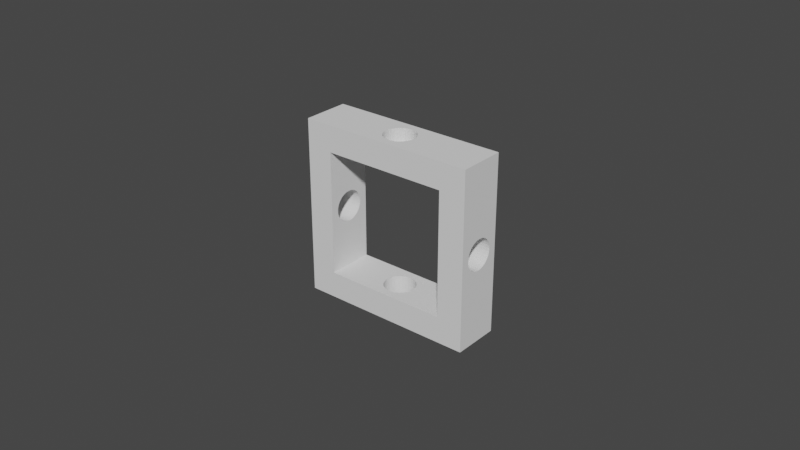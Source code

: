 # Source: cuadrado.blend  (saved by Blender 4.0.36; exported with 4.5.12 LTS)
import bpy
from mathutils import Matrix  # noqa: F401  (used for matrix-valued properties, if any)

bpy.ops.wm.read_factory_settings(use_empty=True)
scene = bpy.context.scene
scene.name = 'Scene'

# ---- collections
col_collection = bpy.data.collections.new('Collection'); scene.collection.children.link(col_collection)

# ---- world
world_world = bpy.data.worlds.new('World'); scene.world = world_world
world_world.use_nodes = True; world_world.node_tree.nodes.clear()
_N = world_world.node_tree.nodes; _L = world_world.node_tree.links
n0 = _N.new('ShaderNodeOutputWorld'); n0.name = 'World Output'; n0.location = (300, 300)
n1 = _N.new('ShaderNodeBackground'); n1.name = 'Background'; n1.location = (10, 300)
n1.inputs[0].default_value = (0.05088, 0.05088, 0.05088, 1.0)
_L.new(n1.outputs[0], n0.inputs[0])
n0.is_active_output = True
world_world.color = (0.05088, 0.05088, 0.05088)
world_world.use_sun_shadow = False
world_world.sun_shadow_jitter_overblur = 0.0

# ---- meshes
me_cube_024 = bpy.data.meshes.new('Cube.024')
me_cube_024.from_pydata([(0.0, 0.6667, 0.807), (-1.0, -1.0, -1.0), (-1.0, -1.0, 1.0), (-1.0, 1.0, -1.0), (0.03423, 0.6539, 0.807), (-1.0, 1.0, 1.0), (1.0, -1.0, -1.0), (0.06714, 0.6159, 0.807), (1.0, -1.0, 1.0), (1.0, 1.0, -1.0), (0.09747, 0.5543, 0.807), (1.0, 1.0, 1.0), (0.1241, 0.4714, 0.807), (-0.7018, 1.0, -0.7018), (0.7018, 1.0, 0.7018), (0.1459, 0.3704, 0.807), (-0.7018, 1.0, 0.7018), (0.7018, 1.0, -0.7018), (0.7018, -1.0, -0.7018), (0.1621, 0.2551, 0.807), (-0.7018, -1.0, 0.7018), (0.7018, -1.0, 0.7018), (0.1721, 0.1301, 0.807), (-0.7018, -1.0, -0.7018), (0.1754, 0.0, 0.807), (0.1721, -0.1301, 0.807), (0.1621, -0.2551, 0.807), (0.1459, -0.3704, 0.807), (0.1241, -0.4714, 0.807), (0.09747, -0.5543, 0.807), (0.06714, -0.6159, 0.807), (0.03423, -0.6539, 0.807), (0.0, -0.6667, 0.807), (-0.03423, -0.6539, 0.807), (-0.06714, -0.6159, 0.807), (-0.09747, -0.5543, 0.807), (-0.1241, -0.4714, 0.807), (-0.1459, -0.3704, 0.807), (-0.1621, -0.2551, 0.807), (-0.1721, -0.1301, 0.807), (-0.1754, 0.0, 0.807), (-0.1721, 0.1301, 0.807), (-0.1621, 0.2551, 0.807), (-0.1459, 0.3704, 0.807), (-0.1241, 0.4714, 0.807), (-0.09747, 0.5543, 0.807), (-0.06714, 0.6159, 0.807), (-0.03423, 0.6539, 0.807), (-0.1754, 0.0, 1.0), (-0.1721, -0.1301, 1.0), (-0.1721, 0.1301, 1.0), (-0.1621, 0.2551, 1.0), (-0.1459, 0.3704, 1.0), (-0.1241, 0.4714, 1.0), (-0.09747, 0.5543, 1.0), (-0.06714, 0.6159, 1.0), (-0.03423, 0.6539, 1.0), (0.03423, 0.6539, 1.0), (0.0, 0.6667, 1.0), (0.1621, 0.2551, 1.0), (0.1459, 0.3704, 1.0), (0.1241, 0.4714, 1.0), (0.09747, 0.5543, 1.0), (0.06714, 0.6159, 1.0), (-0.1621, -0.2551, 1.0), (-0.1241, -0.4714, 1.0), (-0.1459, -0.3704, 1.0), (0.0, -0.6667, 1.0), (-0.03423, -0.6539, 1.0), (-0.06714, -0.6159, 1.0), (-0.09747, -0.5543, 1.0), (0.1754, 0.0, 1.0), (0.1621, -0.2551, 1.0), (0.1721, -0.1301, 1.0), (0.1721, 0.1301, 1.0), (0.06714, -0.6159, 1.0), (0.09747, -0.5543, 1.0), (0.1241, -0.4714, 1.0), (0.1459, -0.3704, 1.0), (0.03423, -0.6539, 1.0), (-0.1621, 0.2551, -1.0), (-0.1459, 0.3704, -1.0), (-0.1241, 0.4714, -1.0), (0.0, 0.6667, -1.0), (-0.03423, 0.6539, -1.0), (-0.09747, 0.5543, -1.0), (-0.06714, 0.6159, -1.0), (0.1754, 0.0, -1.0), (0.1721, -0.1301, -1.0), (0.1721, 0.1301, -1.0), (0.1621, 0.2551, -1.0), (0.1459, 0.3704, -1.0), (0.1241, 0.4714, -1.0), (0.09747, 0.5543, -1.0), (0.06714, 0.6159, -1.0), (0.03423, 0.6539, -1.0), (-0.1754, 0.0, -1.0), (-0.1721, -0.1301, -1.0), (-0.1721, 0.1301, -1.0), (-0.06714, -0.6159, -1.0), (-0.09747, -0.5543, -1.0), (-0.1241, -0.4714, -1.0), (-0.1459, -0.3704, -1.0), (-0.1621, -0.2551, -1.0), (-0.03423, -0.6539, -1.0), (0.03423, -0.6539, -1.0), (0.0, -0.6667, -1.0), (0.1621, -0.2551, -1.0), (0.09747, -0.5543, -1.0), (0.1241, -0.4714, -1.0), (0.1459, -0.3704, -1.0), (0.06714, -0.6159, -1.0), (-0.1621, 0.2551, -0.7018), (-0.1459, 0.3704, -0.7018), (-0.1241, 0.4714, -0.7018), (0.0, 0.6667, -0.7018), (-0.03423, 0.6539, -0.7018), (-0.09747, 0.5543, -0.7018), (-0.06714, 0.6159, -0.7018), (0.1754, 0.0, -0.7018), (0.1721, -0.1301, -0.7018), (0.1721, 0.1301, -0.7018), (0.1621, 0.2551, -0.7018), (0.1459, 0.3704, -0.7018), (0.1241, 0.4714, -0.7018), (0.09747, 0.5543, -0.7018), (0.06714, 0.6159, -0.7018), (0.03423, 0.6539, -0.7018), (-0.1754, 0.0, -0.7018), (-0.1721, -0.1301, -0.7018), (-0.1721, 0.1301, -0.7018), (-0.06714, -0.6159, -0.7018), (-0.09747, -0.5543, -0.7018), (-0.1241, -0.4714, -0.7018), (-0.1459, -0.3704, -0.7018), (-0.1621, -0.2551, -0.7018), (-0.03423, -0.6539, -0.7018), (0.03423, -0.6539, -0.7018), (0.0, -0.6667, -0.7018), (0.06714, -0.6159, -0.7018), (0.1621, -0.2551, -0.7018), (0.09747, -0.5543, -0.7018), (0.1241, -0.4714, -0.7018), (0.1459, -0.3704, -0.7018), (-1.0, -0.6667, 0.0), (-1.0, -0.6539, -0.03423), (-1.0, -0.6539, 0.03423), (-1.0, -0.6159, -0.06714), (-1.0, -0.5543, -0.09747), (-1.0, -0.5543, 0.09747), (-1.0, -0.4714, -0.1241), (-1.0, -0.6159, 0.06714), (-1.0, -0.2551, 0.1621), (-1.0, -0.3704, -0.1459), (-1.0, -0.3704, 0.1459), (-1.0, 0.0, 0.1754), (-1.0, -0.1301, 0.1721), (-1.0, 0.1301, 0.1721), (-1.0, -0.2551, -0.1621), (-1.0, -0.4714, 0.1241), (-1.0, -0.1301, -0.1721), (-1.0, 0.1301, -0.1721), (-1.0, 0.0, -0.1754), (-1.0, 0.2551, -0.1621), (-1.0, 0.2551, 0.1621), (-1.0, 0.3704, -0.1459), (-1.0, 0.3704, 0.1459), (-1.0, 0.4714, -0.1241), (-1.0, 0.5543, -0.09747), (-1.0, 0.5543, 0.09747), (-1.0, 0.6667, 0.0), (-1.0, 0.6539, -0.03423), (-1.0, 0.6539, 0.03423), (-1.0, 0.6159, 0.06714), (-1.0, 0.6159, -0.06714), (-1.0, 0.4714, 0.1241), (1.0, -0.1301, 0.1721), (1.0, 0.1301, 0.1721), (1.0, 0.0, 0.1754), (1.0, 0.2551, -0.1621), (1.0, 0.2551, 0.1621), (1.0, 0.3704, 0.1459), (1.0, 0.3704, -0.1459), (1.0, 0.4714, 0.1241), (1.0, 0.6159, -0.06714), (1.0, 0.5543, 0.09747), (1.0, 0.5543, -0.09747), (1.0, 0.6159, 0.06714), (1.0, 0.6667, 0.0), (1.0, 0.6539, -0.03423), (1.0, 0.6539, 0.03423), (1.0, 0.4714, -0.1241), (1.0, -0.6667, 0.0), (1.0, -0.6539, 0.03423), (1.0, -0.6539, -0.03423), (1.0, -0.6159, 0.06714), (1.0, -0.4714, -0.1241), (1.0, -0.5543, 0.09747), (1.0, -0.5543, -0.09747), (1.0, -0.6159, -0.06714), (1.0, -0.3704, -0.1459), (1.0, -0.4714, 0.1241), (1.0, -0.2551, -0.1621), (1.0, -0.3704, 0.1459), (1.0, -0.1301, -0.1721), (1.0, 0.0, -0.1754), (1.0, 0.1301, -0.1721), (1.0, -0.2551, 0.1621), (-0.7018, -0.1301, -0.1721), (-0.7018, 0.0, -0.1754), (-0.7018, 0.2551, 0.1621), (-0.7018, 0.2551, -0.1621), (-0.7018, 0.3704, -0.1459), (-0.7018, 0.3704, 0.1459), (-0.7018, 0.1301, -0.1721), (-0.7018, 0.4714, -0.1241), (-0.7018, 0.4714, 0.1241), (-0.7018, 0.5543, -0.09747), (-0.7018, 0.5543, 0.09747), (-0.7018, 0.6667, 0.0), (-0.7018, 0.6539, -0.03423), (-0.7018, 0.6539, 0.03423), (-0.7018, 0.6159, 0.06714), (-0.7018, 0.6159, -0.06714), (-0.7018, -0.6667, 0.0), (-0.7018, -0.6539, -0.03423), (-0.7018, -0.6539, 0.03423), (-0.7018, -0.6159, -0.06714), (-0.7018, -0.5543, -0.09747), (-0.7018, -0.5543, 0.09747), (-0.7018, -0.4714, -0.1241), (-0.7018, -0.6159, 0.06714), (-0.7018, -0.2551, -0.1621), (-0.7018, -0.2551, 0.1621), (-0.7018, -0.3704, -0.1459), (-0.7018, -0.3704, 0.1459), (-0.7018, 0.0, 0.1754), (-0.7018, -0.1301, 0.1721), (-0.7018, 0.1301, 0.1721), (-0.7018, -0.4714, 0.1241), (0.7018, -0.1301, 0.1721), (0.7018, 0.0, 0.1754), (0.7018, 0.2551, 0.1621), (0.7018, 0.2551, -0.1621), (0.7018, 0.3704, 0.1459), (0.7018, 0.3704, -0.1459), (0.7018, 0.1301, 0.1721), (0.7018, 0.4714, 0.1241), (0.7018, 0.4714, -0.1241), (0.7018, 0.6159, -0.06714), (0.7018, 0.5543, 0.09747), (0.7018, 0.5543, -0.09747), (0.7018, 0.6159, 0.06714), (0.7018, 0.6667, 0.0), (0.7018, 0.6539, -0.03423), (0.7018, 0.6539, 0.03423), (0.7018, -0.6667, 0.0), (0.7018, -0.6539, 0.03423), (0.7018, -0.6539, -0.03423), (0.7018, -0.6159, 0.06714), (0.7018, -0.4714, -0.1241), (0.7018, -0.5543, 0.09747), (0.7018, -0.5543, -0.09747), (0.7018, -0.6159, -0.06714), (0.7018, -0.3704, -0.1459), (0.7018, -0.4714, 0.1241), (0.7018, -0.2551, -0.1621), (0.7018, -0.2551, 0.1621), (0.7018, -0.3704, 0.1459), (0.7018, -0.1301, -0.1721), (0.7018, 0.0, -0.1754), (0.7018, 0.1301, -0.1721)], [], [(168, 3, 1, 2, 5, 169, 175, 166, 164, 157, 155, 156, 152, 154, 159, 149, 151, 146, 144, 145, 147, 148, 150, 153, 158, 160, 162, 161, 163, 165, 167), (169, 5, 3, 168, 174, 171, 170, 172, 173), (14, 16, 5, 11, 9, 17), (13, 17, 9, 3, 5, 16), (186, 9, 11, 185, 187, 190, 188, 189, 184), (185, 11, 8, 6, 9, 186, 191, 182, 179, 206, 205, 204, 202, 200, 196, 198, 199, 194, 192, 193, 195, 197, 201, 203, 207, 176, 178, 177, 180, 181, 183), (21, 18, 6, 8, 2, 1, 23, 20), (23, 1, 6, 18), (86, 85, 3, 9, 93, 94, 95, 83, 84), (92, 93, 9, 6, 1, 3, 85, 82, 81, 80, 98, 96, 97, 103, 102, 101, 100, 99, 104, 106, 105, 111, 108, 109, 110, 107, 88, 87, 89, 90, 91), (53, 54, 5, 2, 8, 11, 62, 61, 60, 59, 74, 71, 73, 72, 78, 77, 76, 75, 79, 67, 68, 69, 70, 65, 66, 64, 49, 48, 50, 51, 52), (63, 62, 11, 5, 54, 55, 56, 58, 57), (13, 16, 222, 221, 219, 220, 223), (222, 16, 20, 23, 13, 223, 217, 215, 212, 211, 214, 209, 208, 232, 234, 230, 228, 227, 225, 224, 226, 231, 229, 239, 235, 233, 237, 236, 238, 210, 213, 216, 218), (252, 14, 17, 249, 254, 253, 255), (249, 17, 18, 21, 14, 252, 250, 247, 244, 242, 246, 241, 240, 267, 268, 265, 261, 259, 257, 256, 258, 263, 262, 260, 264, 266, 269, 270, 271, 243, 245, 248, 251), (117, 118, 13, 23, 18, 17, 126, 125, 124, 123, 122, 121, 119, 120, 140, 143, 142, 141, 139, 137, 138, 136, 131, 132, 133, 134, 135, 129, 128, 130, 112, 113, 114), (127, 126, 17, 13, 118, 116, 115), (16, 14, 21, 20), (58, 0, 4, 57), (4, 7, 63, 57), (7, 10, 62, 63), (10, 12, 61, 62), (12, 15, 60, 61), (15, 19, 59, 60), (19, 22, 74, 59), (22, 24, 71, 74), (24, 25, 73, 71), (25, 26, 72, 73), (26, 27, 78, 72), (27, 28, 77, 78), (28, 29, 76, 77), (29, 30, 75, 76), (30, 31, 79, 75), (31, 32, 67, 79), (32, 33, 68, 67), (68, 33, 34, 69), (69, 34, 35, 70), (70, 35, 36, 65), (65, 36, 37, 66), (66, 37, 38, 64), (64, 38, 39, 49), (49, 39, 40, 48), (48, 40, 41, 50), (50, 41, 42, 51), (51, 42, 43, 52), (52, 43, 44, 53), (53, 44, 45, 54), (54, 45, 46, 55), (55, 46, 47, 56), (56, 47, 0, 58), (33, 32, 31, 30, 29, 28, 27, 26, 25, 24, 22, 19, 15, 12, 10, 7, 4, 0, 47, 46, 45, 44, 43, 42, 41, 40, 39, 38, 37, 36, 35, 34), (115, 83, 95, 127), (95, 94, 126, 127), (94, 93, 125, 126), (93, 92, 124, 125), (92, 91, 123, 124), (91, 90, 122, 123), (90, 89, 121, 122), (89, 87, 119, 121), (87, 88, 120, 119), (88, 107, 140, 120), (107, 110, 143, 140), (110, 109, 142, 143), (109, 108, 141, 142), (108, 111, 139, 141), (111, 105, 137, 139), (105, 106, 138, 137), (106, 104, 136, 138), (136, 104, 99, 131), (131, 99, 100, 132), (132, 100, 101, 133), (133, 101, 102, 134), (134, 102, 103, 135), (135, 103, 97, 129), (129, 97, 96, 128), (128, 96, 98, 130), (130, 98, 80, 112), (112, 80, 81, 113), (113, 81, 82, 114), (114, 82, 85, 117), (117, 85, 86, 118), (118, 86, 84, 116), (116, 84, 83, 115), (219, 170, 171, 220), (189, 188, 253, 254), (220, 171, 174, 223), (184, 189, 254, 249), (223, 174, 168, 217), (186, 184, 249, 251), (217, 168, 167, 215), (191, 186, 251, 248), (215, 167, 165, 212), (182, 191, 248, 245), (212, 165, 163, 211), (179, 182, 245, 243), (163, 161, 214, 211), (206, 179, 243, 271), (214, 161, 162, 209), (205, 206, 271, 270), (209, 162, 160, 208), (204, 205, 270, 269), (208, 160, 158, 232), (202, 204, 269, 266), (232, 158, 153, 234), (200, 202, 266, 264), (234, 153, 150, 230), (196, 200, 264, 260), (230, 150, 148, 228), (198, 196, 260, 262), (228, 148, 147, 227), (199, 198, 262, 263), (227, 147, 145, 225), (194, 199, 263, 258), (225, 145, 144, 224), (194, 258, 256, 192), (224, 144, 146, 226), (192, 256, 257, 193), (226, 146, 151, 231), (193, 257, 259, 195), (231, 151, 149, 229), (195, 259, 261, 197), (229, 149, 159, 239), (197, 261, 265, 201), (239, 159, 154, 235), (201, 265, 268, 203), (235, 154, 152, 233), (203, 268, 267, 207), (156, 237, 233, 152), (207, 267, 240, 176), (237, 156, 155, 236), (176, 240, 241, 178), (236, 155, 157, 238), (178, 241, 246, 177), (238, 157, 164, 210), (242, 180, 177, 246), (210, 164, 166, 213), (180, 242, 244, 181), (213, 166, 175, 216), (181, 244, 247, 183), (216, 175, 169, 218), (183, 247, 250, 185), (218, 169, 173, 222), (185, 250, 252, 187), (222, 173, 172, 221), (187, 252, 255, 190), (221, 172, 170, 219), (188, 190, 255, 253)])
_uv = me_cube_024.uv_layers.new(name='UVMap')
_uv.uv.foreach_set('vector', [0.4878, 0.1943, 0.375, 0.25, 0.375, 0.0, 0.625, 0.0, 0.625, 0.25, 0.5122, 0.1943, 0.5155, 0.1839, 0.5182, 0.1713, 0.5203, 0.1569, 0.5215, 0.1413, 0.5219, 0.125, 0.5215, 0.1087, 0.5203, 0.09311, 0.5182, 0.0787, 0.5155, 0.06607, 0.5122, 0.05571, 0.5084, 0.04801, 0.5043, 0.04327, 0.5, 0.04167, 0.4957, 0.04327, 0.4916, 0.04801, 0.4878, 0.05571, 0.4845, 0.06607, 0.4818, 0.0787, 0.4797, 0.09311, 0.4785, 0.1087, 0.4781, 0.125, 0.4785, 0.1413, 0.4797, 0.1569, 0.4818, 0.1713, 0.4845, 0.1839, 0.5122, 0.1943, 0.625, 0.25, 0.375, 0.25, 0.4878, 0.1943, 0.4916, 0.202, 0.4957, 0.2067, 0.5, 0.2083, 0.5043, 0.2067, 0.5084, 0.202, 0.5877, 0.4627, 0.5877, 0.2873, 0.625, 0.25, 0.625, 0.5, 0.375, 0.5, 0.4123, 0.4627, 0.4123, 0.2873, 0.4123, 0.4627, 0.375, 0.5, 0.375, 0.25, 0.625, 0.25, 0.5877, 0.2873, 0.4878, 0.5557, 0.375, 0.5, 0.625, 0.5, 0.5122, 0.5557, 0.5084, 0.548, 0.5043, 0.5433, 0.5, 0.5417, 0.4957, 0.5433, 0.4916, 0.548, 0.5122, 0.5557, 0.625, 0.5, 0.625, 0.75, 0.375, 0.75, 0.375, 0.5, 0.4878, 0.5557, 0.4845, 0.5661, 0.4818, 0.5787, 0.4797, 0.5931, 0.4785, 0.6087, 0.4781, 0.625, 0.4785, 0.6413, 0.4797, 0.6569, 0.4818, 0.6713, 0.4845, 0.6839, 0.4878, 0.6943, 0.4916, 0.702, 0.4957, 0.7067, 0.5, 0.7083, 0.5043, 0.7067, 0.5084, 0.702, 0.5122, 0.6943, 0.5155, 0.6839, 0.5182, 0.6713, 0.5203, 0.6569, 0.5215, 0.6413, 0.5219, 0.625, 0.5215, 0.6087, 0.5203, 0.5931, 0.5182, 0.5787, 0.5155, 0.5661, 0.5877, 0.7873, 0.4123, 0.7873, 0.375, 0.75, 0.625, 0.75, 0.625, 1.0, 0.375, 1.0, 0.4123, 0.9627, 0.5877, 0.9627, 0.4123, 0.9627, 0.375, 1.0, 0.375, 0.75, 0.4123, 0.7873, 0.2416, 0.548, 0.2378, 0.5557, 0.125, 0.5, 0.375, 0.5, 0.2622, 0.5557, 0.2584, 0.548, 0.2543, 0.5433, 0.25, 0.5417, 0.2457, 0.5433, 0.2655, 0.5661, 0.2622, 0.5557, 0.375, 0.5, 0.375, 0.75, 0.125, 0.75, 0.125, 0.5, 0.2378, 0.5557, 0.2345, 0.5661, 0.2318, 0.5787, 0.2297, 0.5931, 0.2285, 0.6087, 0.2281, 0.625, 0.2285, 0.6413, 0.2297, 0.6569, 0.2318, 0.6713, 0.2345, 0.6839, 0.2378, 0.6943, 0.2416, 0.702, 0.2457, 0.7067, 0.25, 0.7083, 0.2543, 0.7067, 0.2584, 0.702, 0.2622, 0.6943, 0.2655, 0.6839, 0.2682, 0.6713, 0.2703, 0.6569, 0.2715, 0.6413, 0.2719, 0.625, 0.2715, 0.6087, 0.2703, 0.5931, 0.2682, 0.5787, 0.7655, 0.5661, 0.7622, 0.5557, 0.875, 0.5, 0.875, 0.75, 0.625, 0.75, 0.625, 0.5, 0.7378, 0.5557, 0.7345, 0.5661, 0.7318, 0.5787, 0.7297, 0.5931, 0.7285, 0.6087, 0.7281, 0.625, 0.7285, 0.6413, 0.7297, 0.6569, 0.7318, 0.6713, 0.7345, 0.6839, 0.7378, 0.6943, 0.7416, 0.702, 0.7457, 0.7067, 0.75, 0.7083, 0.7543, 0.7067, 0.7584, 0.702, 0.7622, 0.6943, 0.7655, 0.6839, 0.7682, 0.6713, 0.7703, 0.6569, 0.7715, 0.6413, 0.7719, 0.625, 0.7715, 0.6087, 0.7703, 0.5931, 0.7682, 0.5787, 0.7416, 0.548, 0.7378, 0.5557, 0.625, 0.5, 0.875, 0.5, 0.7622, 0.5557, 0.7584, 0.548, 0.7543, 0.5433, 0.75, 0.5417, 0.7457, 0.5433, 0.375, 0.2188, 0.625, 0.2188, 0.512, 0.1827, 0.5061, 0.1863, 0.5, 0.1875, 0.4939, 0.1863, 0.488, 0.1827, 0.512, 0.1827, 0.625, 0.2188, 0.625, 0.03125, 0.375, 0.03125, 0.375, 0.2188, 0.488, 0.1827, 0.4826, 0.177, 0.4779, 0.1692, 0.474, 0.1597, 0.4711, 0.1489, 0.4694, 0.1372, 0.4688, 0.125, 0.4694, 0.1128, 0.4711, 0.1011, 0.474, 0.09028, 0.4779, 0.08081, 0.4826, 0.07303, 0.488, 0.06726, 0.4939, 0.0637, 0.5, 0.0625, 0.5061, 0.0637, 0.512, 0.06726, 0.5174, 0.07303, 0.5221, 0.08081, 0.526, 0.09028, 0.5289, 0.1011, 0.5306, 0.1128, 0.5312, 0.125, 0.5306, 0.1372, 0.5289, 0.1489, 0.526, 0.1597, 0.5221, 0.1692, 0.5174, 0.177, 0.512, 0.5673, 0.625, 0.5312, 0.375, 0.5312, 0.488, 0.5673, 0.4939, 0.5637, 0.5, 0.5625, 0.5061, 0.5637, 0.488, 0.5673, 0.375, 0.5312, 0.375, 0.7188, 0.625, 0.7188, 0.625, 0.5312, 0.512, 0.5673, 0.5174, 0.573, 0.5221, 0.5808, 0.526, 0.5903, 0.5289, 0.6011, 0.5306, 0.6128, 0.5312, 0.625, 0.5306, 0.6372, 0.5289, 0.6489, 0.526, 0.6597, 0.5221, 0.6692, 0.5174, 0.677, 0.512, 0.6827, 0.5061, 0.6863, 0.5, 0.6875, 0.4939, 0.6863, 0.488, 0.6827, 0.4826, 0.677, 0.4779, 0.6692, 0.474, 0.6597, 0.4711, 0.6489, 0.4694, 0.6372, 0.4688, 0.625, 0.4694, 0.6128, 0.4711, 0.6011, 0.474, 0.5903, 0.4779, 0.5808, 0.4826, 0.573, 0.2326, 0.573, 0.238, 0.5673, 0.125, 0.5312, 0.125, 0.7188, 0.375, 0.7188, 0.375, 0.5312, 0.262, 0.5673, 0.2674, 0.573, 0.2721, 0.5808, 0.276, 0.5903, 0.2789, 0.6011, 0.2806, 0.6128, 0.2812, 0.625, 0.2806, 0.6372, 0.2789, 0.6489, 0.276, 0.6597, 0.2721, 0.6692, 0.2674, 0.677, 0.262, 0.6827, 0.2561, 0.6863, 0.25, 0.6875, 0.2439, 0.6863, 0.238, 0.6827, 0.2326, 0.677, 0.2279, 0.6692, 0.224, 0.6597, 0.2211, 0.6489, 0.2194, 0.6372, 0.2188, 0.625, 0.2194, 0.6128, 0.2211, 0.6011, 0.224, 0.5903, 0.2279, 0.5808, 0.2561, 0.5637, 0.262, 0.5673, 0.375, 0.5312, 0.125, 0.5312, 0.238, 0.5673, 0.2439, 0.5637, 0.25, 0.5625, 0.875, 0.5312, 0.625, 0.5312, 0.625, 0.7188, 0.875, 0.7188, 1.0, 0.775, 1.0, 0.5, 0.9688, 0.5, 0.9688, 0.775, 0.9688, 0.5, 0.9375, 0.5, 0.9375, 0.775, 0.9688, 0.775, 0.9375, 0.5, 0.9062, 0.5, 0.9062, 0.775, 0.9375, 0.775, 0.9062, 0.5, 0.875, 0.5, 0.875, 0.775, 0.9062, 0.775, 0.875, 0.5, 0.8438, 0.5, 0.8438, 0.775, 0.875, 0.775, 0.8438, 0.5, 0.8125, 0.5, 0.8125, 0.775, 0.8438, 0.775, 0.8125, 0.5, 0.7812, 0.5, 0.7812, 0.775, 0.8125, 0.775, 0.7812, 0.5, 0.75, 0.5, 0.75, 0.775, 0.7812, 0.775, 0.75, 0.5, 0.7188, 0.5, 0.7188, 0.775, 0.75, 0.775, 0.7188, 0.5, 0.6875, 0.5, 0.6875, 0.775, 0.7188, 0.775, 0.6875, 0.5, 0.6562, 0.5, 0.6562, 0.775, 0.6875, 0.775, 0.6562, 0.5, 0.625, 0.5, 0.625, 0.775, 0.6562, 0.775, 0.625, 0.5, 0.5938, 0.5, 0.5938, 0.775, 0.625, 0.775, 0.5938, 0.5, 0.5625, 0.5, 0.5625, 0.775, 0.5938, 0.775, 0.5625, 0.5, 0.5312, 0.5, 0.5312, 0.775, 0.5625, 0.775, 0.5312, 0.5, 0.5, 0.5, 0.5, 0.775, 0.5312, 0.775, 0.5, 0.5, 0.4688, 0.5, 0.4688, 0.775, 0.5, 0.775, 0.4688, 0.775, 0.4688, 0.5, 0.4375, 0.5, 0.4375, 0.775, 0.4375, 0.775, 0.4375, 0.5, 0.4062, 0.5, 0.4062, 0.775, 0.4062, 0.775, 0.4062, 0.5, 0.375, 0.5, 0.375, 0.775, 0.375, 0.775, 0.375, 0.5, 0.3438, 0.5, 0.3438, 0.775, 0.3438, 0.775, 0.3438, 0.5, 0.3125, 0.5, 0.3125, 0.775, 0.3125, 0.775, 0.3125, 0.5, 0.2812, 0.5, 0.2812, 0.775, 0.2812, 0.775, 0.2812, 0.5, 0.25, 0.5, 0.25, 0.775, 0.25, 0.775, 0.25, 0.5, 0.2188, 0.5, 0.2188, 0.775, 0.2188, 0.775, 0.2188, 0.5, 0.1875, 0.5, 0.1875, 0.775, 0.1875, 0.775, 0.1875, 0.5, 0.1562, 0.5, 0.1562, 0.775, 0.1562, 0.775, 0.1562, 0.5, 0.125, 0.5, 0.125, 0.775, 0.125, 0.775, 0.125, 0.5, 0.09375, 0.5, 0.09375, 0.775, 0.09375, 0.775, 0.09375, 0.5, 0.0625, 0.5, 0.0625, 0.775, 0.0625, 0.775, 0.0625, 0.5, 0.03125, 0.5, 0.03125, 0.775, 0.03125, 0.775, 0.03125, 0.5, 0.0, 0.5, 0.0, 0.775, 0.7032, 0.01461, 0.75, 0.01, 0.7968, 0.01461, 0.8418, 0.02827, 0.8833, 0.05045, 0.9197, 0.08029, 0.9496, 0.1167, 0.9717, 0.1582, 0.9854, 0.2032, 0.99, 0.25, 0.9854, 0.2968, 0.9717, 0.3418, 0.9496, 0.3833, 0.9197, 0.4197, 0.8833, 0.4496, 0.8418, 0.4717, 0.7968, 0.4854, 0.75, 0.49, 0.7032, 0.4854, 0.6582, 0.4717, 0.6167, 0.4496, 0.5803, 0.4197, 0.5504, 0.3833, 0.5283, 0.3418, 0.5146, 0.2968, 0.51, 0.25, 0.5146, 0.2032, 0.5283, 0.1582, 0.5504, 0.1167, 0.5803, 0.08029, 0.6167, 0.05045, 0.6582, 0.02827, 1.0, 0.95, 1.0, 0.7375, 0.9688, 0.7375, 0.9688, 0.95, 0.9688, 0.7375, 0.9375, 0.7375, 0.9375, 0.95, 0.9688, 0.95, 0.9375, 0.7375, 0.9062, 0.7375, 0.9062, 0.95, 0.9375, 0.95, 0.9062, 0.7375, 0.875, 0.7375, 0.875, 0.95, 0.9062, 0.95, 0.875, 0.7375, 0.8438, 0.7375, 0.8438, 0.95, 0.875, 0.95, 0.8438, 0.7375, 0.8125, 0.7375, 0.8125, 0.95, 0.8438, 0.95, 0.8125, 0.7375, 0.7812, 0.7375, 0.7812, 0.95, 0.8125, 0.95, 0.7812, 0.7375, 0.75, 0.7375, 0.75, 0.95, 0.7812, 0.95, 0.75, 0.7375, 0.7188, 0.7375, 0.7188, 0.95, 0.75, 0.95, 0.7188, 0.7375, 0.6875, 0.7375, 0.6875, 0.95, 0.7188, 0.95, 0.6875, 0.7375, 0.6562, 0.7375, 0.6562, 0.95, 0.6875, 0.95, 0.6562, 0.7375, 0.625, 0.7375, 0.625, 0.95, 0.6562, 0.95, 0.625, 0.7375, 0.5938, 0.7375, 0.5938, 0.95, 0.625, 0.95, 0.5938, 0.7375, 0.5625, 0.7375, 0.5625, 0.95, 0.5938, 0.95, 0.5625, 0.7375, 0.5312, 0.7375, 0.5312, 0.95, 0.5625, 0.95, 0.5312, 0.7375, 0.5, 0.7375, 0.5, 0.95, 0.5312, 0.95, 0.5, 0.7375, 0.4688, 0.7375, 0.4688, 0.95, 0.5, 0.95, 0.4688, 0.95, 0.4688, 0.7375, 0.4375, 0.7375, 0.4375, 0.95, 0.4375, 0.95, 0.4375, 0.7375, 0.4062, 0.7375, 0.4062, 0.95, 0.4062, 0.95, 0.4062, 0.7375, 0.375, 0.7375, 0.375, 0.95, 0.375, 0.95, 0.375, 0.7375, 0.3438, 0.7375, 0.3438, 0.95, 0.3438, 0.95, 0.3438, 0.7375, 0.3125, 0.7375, 0.3125, 0.95, 0.3125, 0.95, 0.3125, 0.7375, 0.2812, 0.7375, 0.2812, 0.95, 0.2812, 0.95, 0.2812, 0.7375, 0.25, 0.7375, 0.25, 0.95, 0.25, 0.95, 0.25, 0.7375, 0.2188, 0.7375, 0.2188, 0.95, 0.2188, 0.95, 0.2188, 0.7375, 0.1875, 0.7375, 0.1875, 0.95, 0.1875, 0.95, 0.1875, 0.7375, 0.1562, 0.7375, 0.1562, 0.95, 0.1562, 0.95, 0.1562, 0.7375, 0.125, 0.7375, 0.125, 0.95, 0.125, 0.95, 0.125, 0.7375, 0.09375, 0.7375, 0.09375, 0.95, 0.09375, 0.95, 0.09375, 0.7375, 0.0625, 0.7375, 0.0625, 0.95, 0.0625, 0.95, 0.0625, 0.7375, 0.03125, 0.7375, 0.03125, 0.95, 0.03125, 0.95, 0.03125, 0.7375, 0.0, 0.7375, 0.0, 0.95, 1.0, 0.5962, 1.0, 0.5308, 0.9688, 0.5308, 0.9688, 0.5962, 0.9688, 0.9692, 1.0, 0.9692, 1.0, 0.9038, 0.9688, 0.9038, 0.9688, 0.5962, 0.9688, 0.5308, 0.9375, 0.5308, 0.9375, 0.5962, 0.9375, 0.9692, 0.9688, 0.9692, 0.9688, 0.9038, 0.9375, 0.9038, 0.9375, 0.5962, 0.9375, 0.5308, 0.9062, 0.5308, 0.9062, 0.5962, 0.9062, 0.9692, 0.9375, 0.9692, 0.9375, 0.9038, 0.9062, 0.9038, 0.9062, 0.5962, 0.9062, 0.5308, 0.875, 0.5308, 0.875, 0.5962, 0.875, 0.9692, 0.9062, 0.9692, 0.9062, 0.9038, 0.875, 0.9038, 0.875, 0.5962, 0.875, 0.5308, 0.8438, 0.5308, 0.8438, 0.5962, 0.8438, 0.9692, 0.875, 0.9692, 0.875, 0.9038, 0.8438, 0.9038, 0.8438, 0.5962, 0.8438, 0.5308, 0.8125, 0.5308, 0.8125, 0.5962, 0.8125, 0.9692, 0.8438, 0.9692, 0.8438, 0.9038, 0.8125, 0.9038, 0.8125, 0.5308, 0.7812, 0.5308, 0.7812, 0.5962, 0.8125, 0.5962, 0.7812, 0.9692, 0.8125, 0.9692, 0.8125, 0.9038, 0.7812, 0.9038, 0.7812, 0.5962, 0.7812, 0.5308, 0.75, 0.5308, 0.75, 0.5962, 0.75, 0.9692, 0.7812, 0.9692, 0.7812, 0.9038, 0.75, 0.9038, 0.75, 0.5962, 0.75, 0.5308, 0.7188, 0.5308, 0.7188, 0.5962, 0.7188, 0.9692, 0.75, 0.9692, 0.75, 0.9038, 0.7188, 0.9038, 0.7188, 0.5962, 0.7188, 0.5308, 0.6875, 0.5308, 0.6875, 0.5962, 0.6875, 0.9692, 0.7188, 0.9692, 0.7188, 0.9038, 0.6875, 0.9038, 0.6875, 0.5962, 0.6875, 0.5308, 0.6562, 0.5308, 0.6562, 0.5962, 0.6562, 0.9692, 0.6875, 0.9692, 0.6875, 0.9038, 0.6562, 0.9038, 0.6562, 0.5962, 0.6562, 0.5308, 0.625, 0.5308, 0.625, 0.5962, 0.625, 0.9692, 0.6562, 0.9692, 0.6562, 0.9038, 0.625, 0.9038, 0.625, 0.5962, 0.625, 0.5308, 0.5938, 0.5308, 0.5938, 0.5962, 0.5938, 0.9692, 0.625, 0.9692, 0.625, 0.9038, 0.5938, 0.9038, 0.5938, 0.5962, 0.5938, 0.5308, 0.5625, 0.5308, 0.5625, 0.5962, 0.5625, 0.9692, 0.5938, 0.9692, 0.5938, 0.9038, 0.5625, 0.9038, 0.5625, 0.5962, 0.5625, 0.5308, 0.5312, 0.5308, 0.5312, 0.5962, 0.5312, 0.9692, 0.5625, 0.9692, 0.5625, 0.9038, 0.5312, 0.9038, 0.5312, 0.5962, 0.5312, 0.5308, 0.5, 0.5308, 0.5, 0.5962, 0.5312, 0.9692, 0.5312, 0.9038, 0.5, 0.9038, 0.5, 0.9692, 0.5, 0.5962, 0.5, 0.5308, 0.4688, 0.5308, 0.4688, 0.5962, 0.5, 0.9692, 0.5, 0.9038, 0.4688, 0.9038, 0.4688, 0.9692, 0.4688, 0.5962, 0.4688, 0.5308, 0.4375, 0.5308, 0.4375, 0.5962, 0.4688, 0.9692, 0.4688, 0.9038, 0.4375, 0.9038, 0.4375, 0.9692, 0.4375, 0.5962, 0.4375, 0.5308, 0.4062, 0.5308, 0.4062, 0.5962, 0.4375, 0.9692, 0.4375, 0.9038, 0.4062, 0.9038, 0.4062, 0.9692, 0.4062, 0.5962, 0.4062, 0.5308, 0.375, 0.5308, 0.375, 0.5962, 0.4062, 0.9692, 0.4062, 0.9038, 0.375, 0.9038, 0.375, 0.9692, 0.375, 0.5962, 0.375, 0.5308, 0.3438, 0.5308, 0.3438, 0.5962, 0.375, 0.9692, 0.375, 0.9038, 0.3438, 0.9038, 0.3438, 0.9692, 0.3438, 0.5962, 0.3438, 0.5308, 0.3125, 0.5308, 0.3125, 0.5962, 0.3438, 0.9692, 0.3438, 0.9038, 0.3125, 0.9038, 0.3125, 0.9692, 0.2812, 0.5308, 0.2812, 0.5962, 0.3125, 0.5962, 0.3125, 0.5308, 0.3125, 0.9692, 0.3125, 0.9038, 0.2812, 0.9038, 0.2812, 0.9692, 0.2812, 0.5962, 0.2812, 0.5308, 0.25, 0.5308, 0.25, 0.5962, 0.2812, 0.9692, 0.2812, 0.9038, 0.25, 0.9038, 0.25, 0.9692, 0.25, 0.5962, 0.25, 0.5308, 0.2187, 0.5308, 0.2187, 0.5962, 0.25, 0.9692, 0.25, 0.9038, 0.2188, 0.9038, 0.2188, 0.9692, 0.2187, 0.5962, 0.2187, 0.5308, 0.1875, 0.5308, 0.1875, 0.5962, 0.1875, 0.9038, 0.1875, 0.9692, 0.2188, 0.9692, 0.2188, 0.9038, 0.1875, 0.5962, 0.1875, 0.5308, 0.1563, 0.5308, 0.1562, 0.5962, 0.1875, 0.9692, 0.1875, 0.9038, 0.1562, 0.9038, 0.1562, 0.9692, 0.1562, 0.5962, 0.1563, 0.5308, 0.125, 0.5308, 0.125, 0.5962, 0.1562, 0.9692, 0.1562, 0.9038, 0.125, 0.9038, 0.125, 0.9692, 0.125, 0.5962, 0.125, 0.5308, 0.09375, 0.5308, 0.09375, 0.5962, 0.125, 0.9692, 0.125, 0.9038, 0.09375, 0.9038, 0.09375, 0.9692, 0.09375, 0.5962, 0.09375, 0.5308, 0.0625, 0.5308, 0.0625, 0.5962, 0.09375, 0.9692, 0.09375, 0.9038, 0.0625, 0.9038, 0.0625, 0.9692, 0.0625, 0.5962, 0.0625, 0.5308, 0.03125, 0.5308, 0.03125, 0.5962, 0.0625, 0.9692, 0.0625, 0.9038, 0.03125, 0.9038, 0.03125, 0.9692, 0.03125, 0.5962, 0.03125, 0.5308, 0.0, 0.5308, 0.0, 0.5962, 0.0, 0.9692, 0.03125, 0.9692, 0.03125, 0.9038, 0.0, 0.9038])
me_cube_024.materials.append(None)
me_cube_024.update()

# ---- objects
ob_cuadrado_izquierdo_3 = bpy.data.objects.new('cuadrado_izquierdo_3', me_cube_024)

# ---- transforms, parenting, visibility, modifiers, constraints
ob_cuadrado_izquierdo_3.location = (0.0, 0.0, 0.0285)
ob_cuadrado_izquierdo_3.scale = (0.0285, 0.0075, 0.0285)

# ---- collection membership
col_collection.objects.link(ob_cuadrado_izquierdo_3)

# ---- scene / render settings (as saved in the file)
scene.frame_start = 1; scene.frame_end = 250; scene.frame_set(1)
scene.render.engine = 'BLENDER_EEVEE_NEXT'
scene.cycles.sampling_pattern = 'TABULATED_SOBOL'
scene.cycles.use_light_tree = False
scene.view_settings.view_transform = 'Filmic'
bpy.context.view_layer.update()

# ---- added for rendering (the .blend has no active camera and no usable light): camera, sun
cam_auto = bpy.data.cameras.new('AutoCamera')
cam_auto.lens = 50.0
cam_auto.sensor_width = 36.0
cam_auto.clip_end = 1000.0
ob_auto_camera = bpy.data.objects.new('AutoCamera', cam_auto)
scene.collection.objects.link(ob_auto_camera)
ob_auto_camera.location = (0.185045, -0.222054, 0.176536)
ob_auto_camera.rotation_euler = (1.09748, -7.21219e-08, 0.694738)
scene.camera = ob_auto_camera
light_auto_sun = bpy.data.lights.new('AutoSun', 'SUN')
light_auto_sun.energy = 3.0
light_auto_sun.angle = 0.0523599
ob_auto_sun = bpy.data.objects.new('AutoSun', light_auto_sun)
scene.collection.objects.link(ob_auto_sun)
ob_auto_sun.rotation_euler = (0.872665, 0.174533, 0.523599)
bpy.context.view_layer.update()
